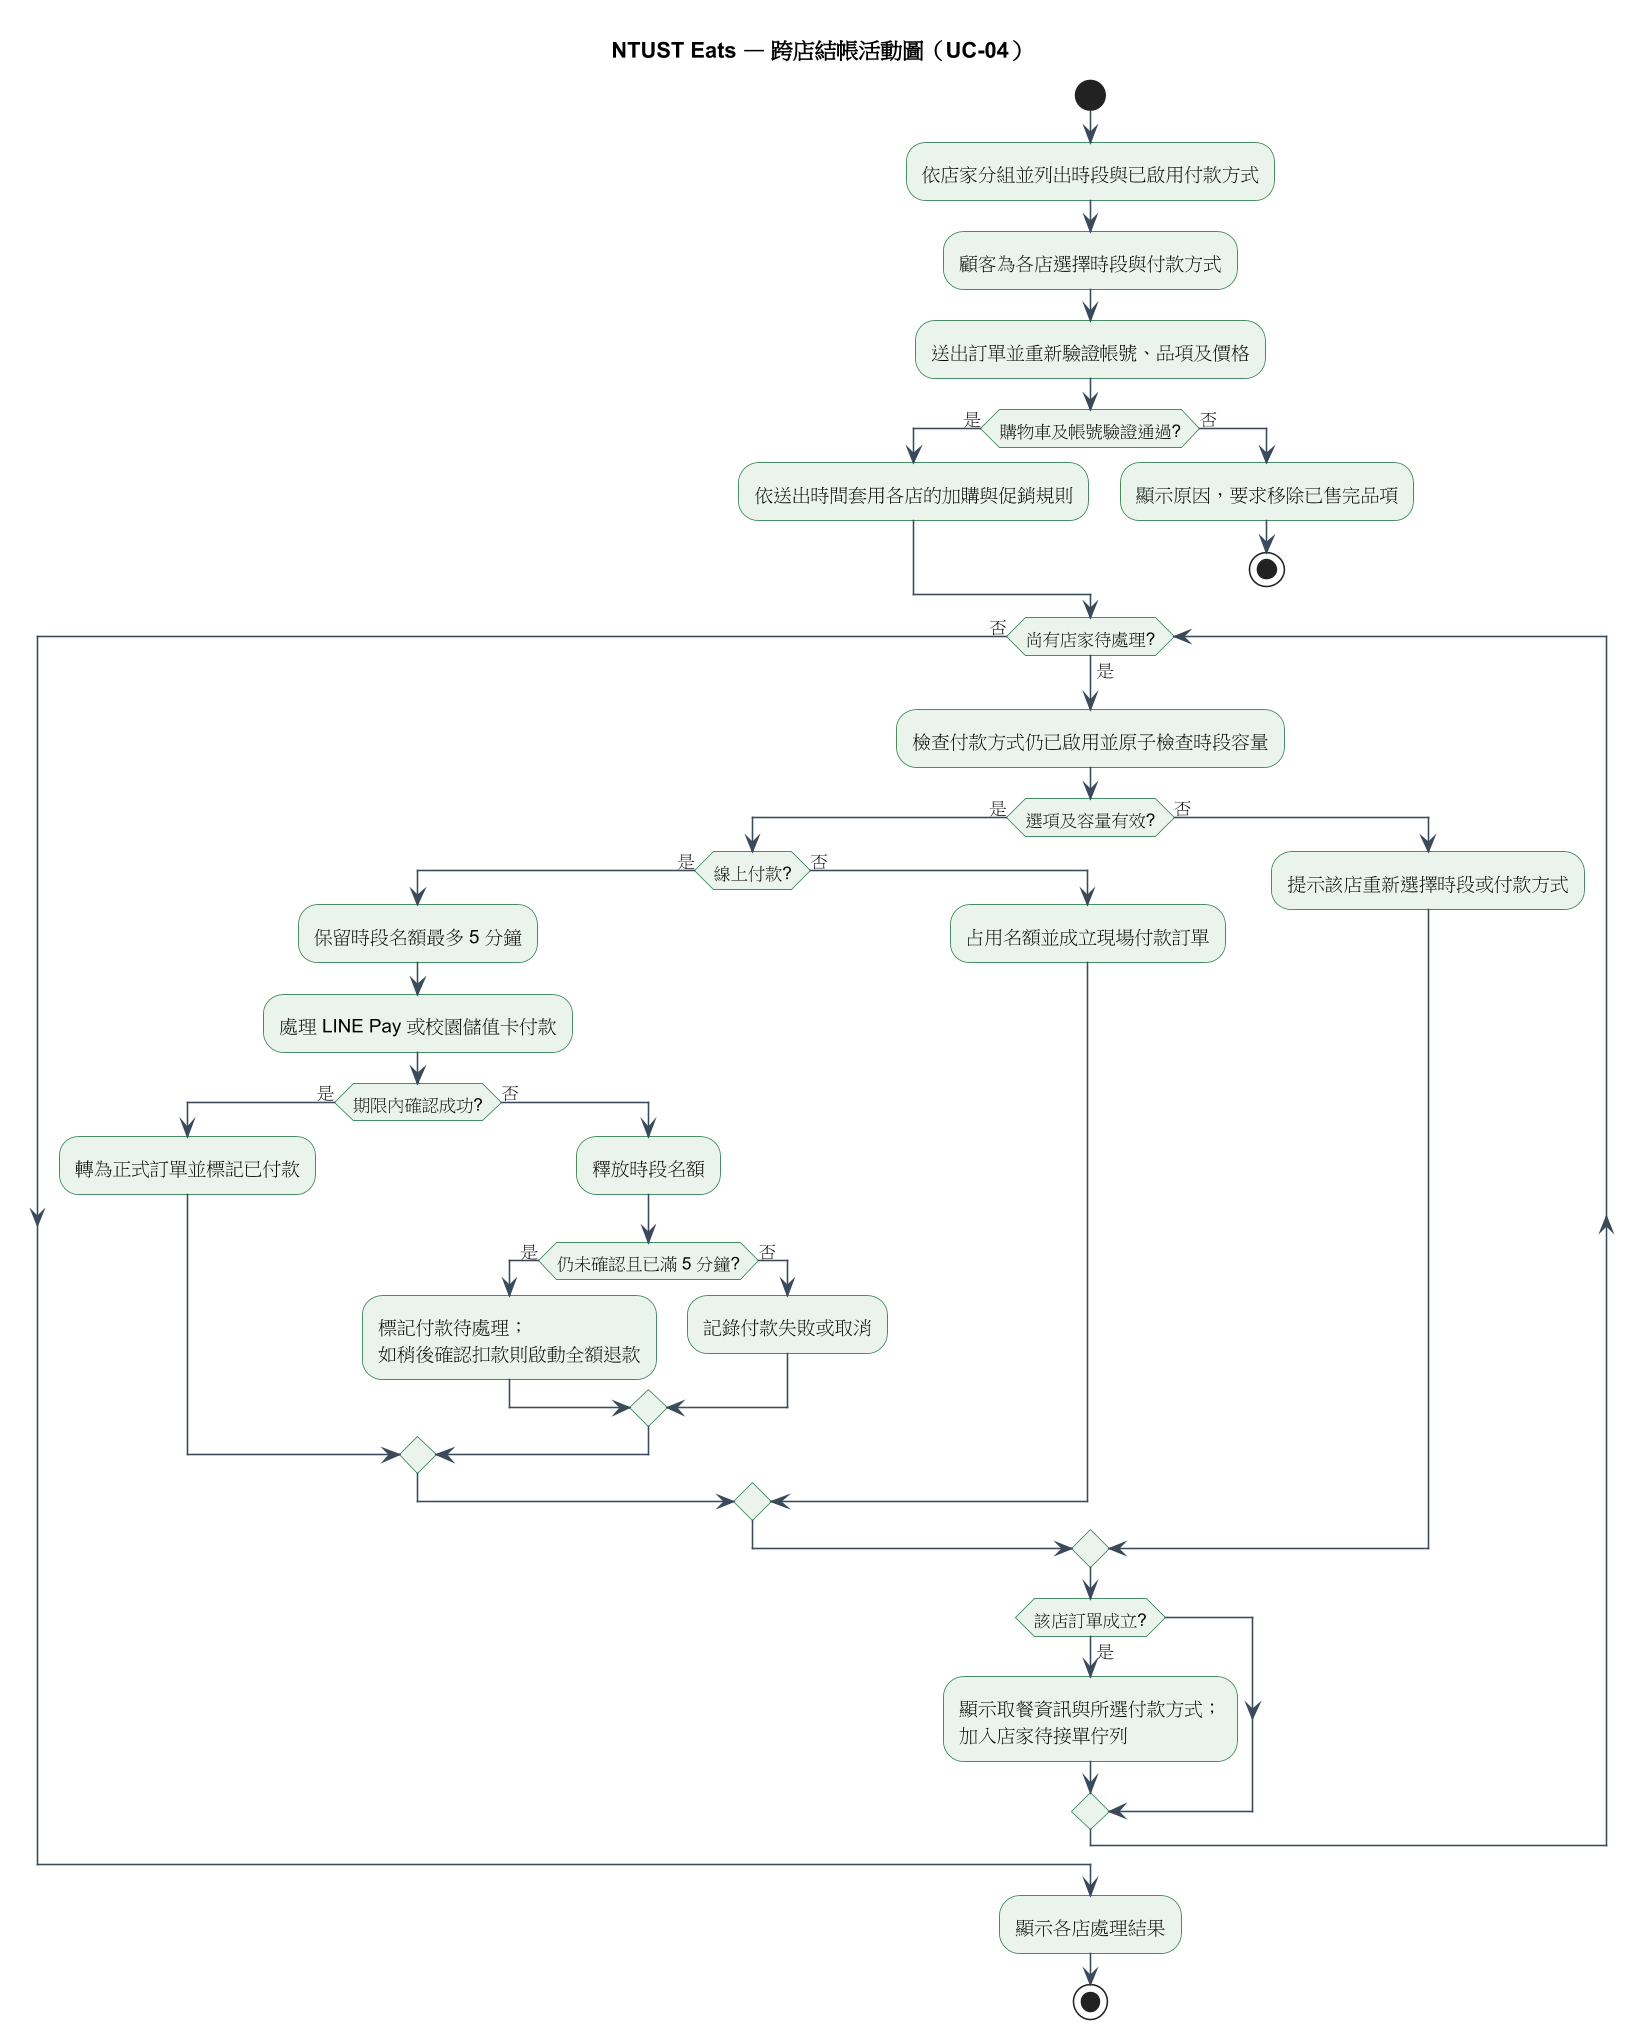

The diagram above was rendered by PlantUML. Its source (embedded in the PNG):
@startuml
!include _style.iuml
title NTUST Eats — 跨店結帳活動圖（UC-04）
start
:依店家分組並列出時段與已啟用付款方式;
:顧客為各店選擇時段與付款方式;
:送出訂單並重新驗證帳號、品項及價格;
if (購物車及帳號驗證通過?) then (是)
  :依送出時間套用各店的加購與促銷規則;
else (否)
  :顯示原因，要求移除已售完品項;
  stop
endif
while (尚有店家待處理?) is (是)
  :檢查付款方式仍已啟用並原子檢查時段容量;
  if (選項及容量有效?) then (是)
    if (線上付款?) then (是)
      :保留時段名額最多 5 分鐘;
      :處理 LINE Pay 或校園儲值卡付款;
      if (期限內確認成功?) then (是)
        :轉為正式訂單並標記已付款;
      else (否)
        :釋放時段名額;
        if (仍未確認且已滿 5 分鐘?) then (是)
          :標記付款待處理；
如稍後確認扣款則啟動全額退款;
        else (否)
          :記錄付款失敗或取消;
        endif
      endif
    else (否)
      :占用名額並成立現場付款訂單;
    endif
  else (否)
    :提示該店重新選擇時段或付款方式;
  endif
  if (該店訂單成立?) then (是)
    :顯示取餐資訊與所選付款方式；
加入店家待接單佇列;
  endif
endwhile (否)
:顯示各店處理結果;
stop
@enduml